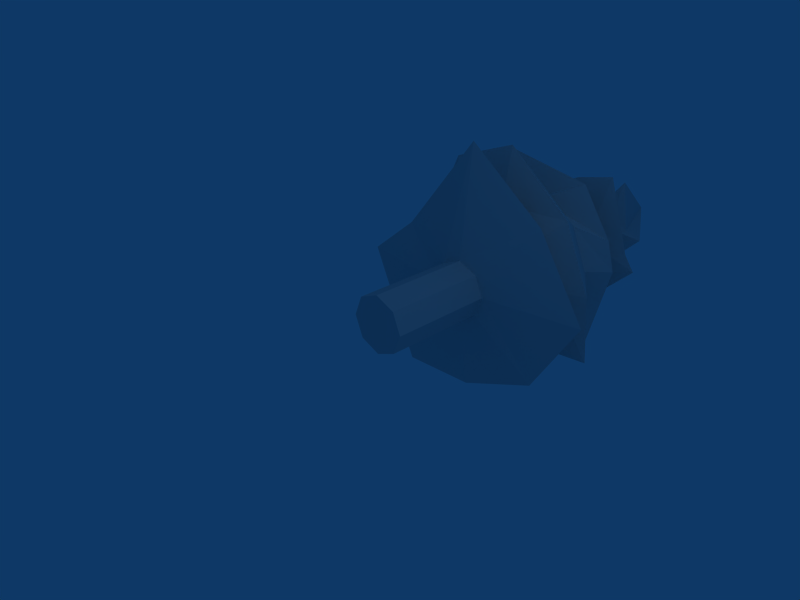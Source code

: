 # Source: trees.blend  (saved by Blender 2.46.0; exported with 4.5.12 LTS)
import bpy
from mathutils import Matrix  # noqa: F401  (used for matrix-valued properties, if any)

bpy.ops.wm.read_factory_settings(use_empty=True)
scene = bpy.context.scene
scene.name = 'Scene'

# ---- collections
col_collection_1 = bpy.data.collections.new('Collection 1'); scene.collection.children.link(col_collection_1)

# ---- materials (node trees are filled in below, after node groups)
mat_material = bpy.data.materials.new('Material')
mat_material.alpha_threshold = 0.0
mat_material.roughness = 0.5
mat_material.line_color = (0.0, 0.0, 0.0, 1.0)

# ---- material node trees

# ---- world
world_world = bpy.data.worlds.new('World'); scene.world = world_world
world_world.color = (0.05656, 0.2208, 0.4)
world_world.use_sun_shadow = False
world_world.sun_shadow_jitter_overblur = 0.0
world_world.cycles.sampling_method = 'MANUAL'
world_world.cycles.sample_map_resolution = 256

# ---- cameras
cam_camera = bpy.data.cameras.new('Camera')
cam_camera.passepartout_alpha = 0.2
cam_camera.clip_end = 100.0
cam_camera.lens = 35.0
cam_camera.ortho_scale = 7.314
cam_camera.show_passepartout = False
cam_camera.show_safe_areas = True
cam_camera.dof.focus_distance = 0.0
cam_camera.dof.aperture_fstop = 128.0

# ---- lights
light_spot = bpy.data.lights.new('Spot', 'POINT')
light_spot.transmission_factor = 0.0
light_spot.cutoff_distance = 30.0
light_spot.energy = 100.0
light_spot.shadow_buffer_clip_start = 1.001
light_spot.shadow_soft_size = 1.0
light_spot.shadow_maximum_resolution = 0.006
light_spot.use_absolute_resolution = True
light_spot.cycles.use_multiple_importance_sampling = False

# ---- meshes
me_cube = bpy.data.meshes.new('Cube')
me_cube.from_pydata([(-0.1353, 0.1594, -0.1365), (-0.1071, 0.1594, -0.2046), (-0.1353, 0.1594, -0.2727), (-0.2034, 0.1594, -0.3009), (-0.2716, 0.1594, -0.2727), (-0.2998, 0.1594, -0.2046), (-0.2716, 0.1594, -0.1365), (-0.2034, 0.1594, -0.1083), (-0.1353, -0.1875, -0.1365), (-0.1071, -0.1875, -0.2046), (-0.1353, -0.1875, -0.2727), (-0.2034, -0.1875, -0.3009), (-0.2716, -0.1875, -0.2727), (-0.2998, -0.1875, -0.2046), (-0.2716, -0.1875, -0.1365), (-0.2034, -0.1875, -0.1083), (-0.2034, -0.1875, -0.2046), (-0.2034, 0.2079, 0.2623), (0.06015, 0.2079, 0.059), (-0.467, 0.2079, -0.06269), (-0.6436, 0.2079, -0.2046), (-0.467, 0.2079, -0.5874), (-0.2034, 0.2079, -0.5774), (0.06015, 0.2079, -0.4682), (0.2253, 0.2079, -0.2046), (-0.03998, 0.3525, -0.04113), (0.02773, 0.3525, -0.2046), (-0.03998, 0.3525, -0.3681), (-0.2034, 0.3525, -0.4358), (-0.3669, 0.3525, -0.3681), (-0.4346, 0.3525, -0.2046), (-0.3669, 0.3525, -0.04113), (-0.2034, 0.3525, 0.02658), (-0.2034, 0.3914, 0.2148), (0.0235, 0.3914, 0.02235), (-0.4304, 0.3914, 0.136), (-0.5994, 0.4024, -0.2033), (-0.4304, 0.3914, -0.4315), (-0.2034, 0.3914, -0.4585), (0.1351, 0.3914, -0.4315), (0.1175, 0.3914, -0.2046), (-0.05848, 0.5489, -0.05964), (0.001561, 0.5489, -0.2046), (-0.05848, 0.5489, -0.3496), (-0.2034, 0.5489, -0.4096), (-0.3484, 0.5489, -0.3496), (-0.4085, 0.5489, -0.2046), (-0.3484, 0.5489, -0.05964), (-0.2034, 0.5489, 0.0004086), (0.03893, 0.6119, -0.1018), (-0.06981, 0.6119, 0.06597), (-0.3948, 0.6119, 0.1318), (-0.474, 0.6119, -0.2046), (-0.4426, 0.6119, -0.3959), (-0.2034, 0.6119, -0.4752), (-0.01213, 0.6119, -0.5088), (0.06712, 0.6119, -0.2046), (-0.1025, 0.742, -0.1037), (-0.06075, 0.742, -0.2046), (-0.1025, 0.742, -0.3055), (-0.2034, 0.742, -0.3473), (-0.3044, 0.742, -0.3055), (-0.3461, 0.742, -0.2046), (-0.3044, 0.742, -0.1037), (-0.2034, 0.742, -0.0619), (-0.2034, 0.7661, 0.02611), (-0.06531, 0.7661, 0.0566), (-0.4755, 0.7661, -0.125), (-0.3988, 0.7661, -0.2046), (-0.3715, 0.7661, -0.4407), (-0.149, 0.7661, -0.4512), (0.05485, 0.7661, -0.2589), (0.01771, 0.7661, -0.2046), (-0.1342, 0.937, -0.2046), (-0.1545, 0.937, -0.1557), (-0.1545, 0.937, -0.2535), (-0.2034, 0.937, -0.2738), (-0.2524, 0.937, -0.2535), (-0.2727, 0.937, -0.2046), (-0.2524, 0.937, -0.1557), (-0.2034, 0.937, -0.1354), (-0.1345, 0.9675, -0.0239), (-0.2034, 0.9675, -0.107), (-0.3371, 0.9675, -0.1356), (-0.301, 0.9675, -0.2046), (-0.2133, 0.9675, -0.2736), (-0.198, 0.9675, -0.3754), (-0.04567, 0.9675, -0.2275), (-0.1059, 0.9675, -0.2046), (-0.2034, 1.234, -0.2046), (0.0235, 0.3914, 0.02235), (0.1175, 0.3914, -0.2046)], [], [(16, 9, 8), (16, 10, 9), (16, 11, 10), (16, 12, 11), (16, 13, 12), (16, 14, 13), (16, 15, 14), (16, 8, 15), (0, 8, 9, 1), (1, 9, 10, 2), (2, 10, 11, 3), (3, 11, 12, 4), (4, 12, 13, 5), (5, 13, 14, 6), (6, 14, 15, 7), (8, 0, 7, 15), (7, 0, 18, 17), (6, 7, 17, 19), (5, 6, 19, 20), (4, 5, 20, 21), (3, 4, 21, 22), (2, 3, 22, 23), (1, 2, 23, 24), (0, 1, 24, 18), (18, 24, 26, 25), (24, 23, 27, 26), (23, 22, 28, 27), (22, 21, 29, 28), (21, 20, 30, 29), (20, 19, 31, 30), (19, 17, 32, 31), (17, 18, 25, 32), (32, 25, 34, 33), (31, 32, 33, 35), (30, 31, 35, 36), (29, 30, 36, 37), (28, 29, 37, 38), (27, 28, 38, 39), (26, 27, 39, 40), (25, 26, 40, 34), (34, 40, 42, 41), (40, 39, 43, 42), (39, 38, 44, 43), (38, 37, 45, 44), (37, 36, 46, 45), (36, 35, 47, 46), (35, 33, 48, 47), (33, 34, 41, 48), (48, 41, 49, 50), (47, 48, 50, 51), (46, 47, 51, 52), (45, 46, 52, 53), (44, 45, 53, 54), (43, 44, 54, 55), (42, 43, 55, 56), (41, 42, 56, 49), (49, 56, 58, 57), (56, 55, 59, 58), (55, 54, 60, 59), (54, 53, 61, 60), (53, 52, 62, 61), (52, 51, 63, 62), (51, 50, 64, 63), (50, 49, 57, 64), (64, 57, 66, 65), (63, 64, 65, 67), (62, 63, 67, 68), (61, 62, 68, 69), (60, 61, 69, 70), (59, 60, 70, 71), (58, 59, 71, 72), (57, 58, 72, 66), (66, 72, 73, 74), (72, 71, 75, 73), (71, 70, 76, 75), (70, 69, 77, 76), (69, 68, 78, 77), (68, 67, 79, 78), (67, 65, 80, 79), (65, 66, 74, 80), (80, 74, 81, 82), (79, 80, 82, 83), (78, 79, 83, 84), (77, 78, 84, 85), (76, 77, 85, 86), (75, 76, 86, 87), (73, 75, 87, 88), (74, 73, 88, 81), (89, 82, 81), (89, 83, 82), (89, 84, 83), (89, 85, 84), (89, 86, 85), (89, 87, 86), (89, 88, 87), (89, 81, 88), (40, 34, 90, 91)])
_uv = me_cube.uv_layers.new(name='UVTex')
_uv.uv.foreach_set('vector', [0.8866, 0.8946, 0.8813, 0.8923, 0.8829, 0.8867, 0.8866, 0.8946, 0.8817, 0.9024, 0.8813, 0.8923, 0.8866, 0.8946, 0.8874, 0.9198, 0.8817, 0.9024, 0.8866, 0.8946, 0.8933, 0.8989, 0.8874, 0.9198, 0.8866, 0.8946, 0.8919, 0.8882, 0.8933, 0.8989, 0.8866, 0.8946, 0.8885, 0.8841, 0.8919, 0.8882, 0.8866, 0.8946, 0.8854, 0.8841, 0.8885, 0.8841, 0.8866, 0.8946, 0.8829, 0.8867, 0.8854, 0.8841, 0.8888, 0.801, 0.8829, 0.8867, 0.8813, 0.8923, 0.9, 0.7967, 0.9, 0.7967, 0.8813, 0.8923, 0.8817, 0.9024, 0.9083, 0.7797, 0.9083, 0.7797, 0.8817, 0.9024, 0.8874, 0.9198, 0.909, 0.7497, 0.909, 0.7497, 0.8874, 0.9198, 0.8933, 0.8989, 0.8963, 0.7069, 0.8963, 0.7069, 0.8933, 0.8989, 0.8919, 0.8882, 0.8788, 0.7445, 0.8788, 0.7445, 0.8919, 0.8882, 0.8885, 0.8841, 0.8744, 0.7738, 0.8744, 0.7738, 0.8885, 0.8841, 0.8854, 0.8841, 0.879, 0.793, 0.8829, 0.8867, 0.8888, 0.801, 0.879, 0.793, 0.8854, 0.8841, 0.8397, 0.1023, 0.7447, 0.3426, 0.4814, 0.2419, 0.4746, 0.2446, 0.6206, 0.04527, 0.8397, 0.1023, 0.4746, 0.2446, 0.4674, 0.247, 0.2736, 0.04243, 0.6206, 0.04527, 0.4674, 0.247, 0.4713, 0.255, 0.1006, 0.1823, 0.2736, 0.04243, 0.4713, 0.255, 0.4758, 0.258, 0.2203, 0.4157, 0.1006, 0.1823, 0.4758, 0.258, 0.4812, 0.2598, 0.4192, 0.4938, 0.2203, 0.4157, 0.4812, 0.2598, 0.488, 0.2552, 0.642, 0.5595, 0.4192, 0.4938, 0.488, 0.2552, 0.4852, 0.2483, 0.7447, 0.3426, 0.642, 0.5595, 0.4852, 0.2483, 0.4814, 0.2419, 0.4814, 0.2419, 0.4852, 0.2483, 0.4816, 0.2502, 0.4791, 0.2477, 0.4852, 0.2483, 0.488, 0.2552, 0.4824, 0.2537, 0.4816, 0.2502, 0.488, 0.2552, 0.4812, 0.2598, 0.48, 0.2556, 0.4824, 0.2537, 0.4812, 0.2598, 0.4758, 0.258, 0.4762, 0.2547, 0.48, 0.2556, 0.4758, 0.258, 0.4713, 0.255, 0.4734, 0.2529, 0.4762, 0.2547, 0.4713, 0.255, 0.4674, 0.247, 0.4733, 0.2496, 0.4734, 0.2529, 0.4674, 0.247, 0.4746, 0.2446, 0.4754, 0.2472, 0.4733, 0.2496, 0.4746, 0.2446, 0.4814, 0.2419, 0.4791, 0.2477, 0.4754, 0.2472, 0.4754, 0.2472, 0.4791, 0.2477, 0.4784, 0.2493, 0.4763, 0.2501, 0.4733, 0.2496, 0.4754, 0.2472, 0.4763, 0.2501, 0.4756, 0.2506, 0.4734, 0.2529, 0.4733, 0.2496, 0.4756, 0.2506, 0.4754, 0.2526, 0.4762, 0.2547, 0.4734, 0.2529, 0.4754, 0.2526, 0.4764, 0.254, 0.48, 0.2556, 0.4762, 0.2547, 0.4764, 0.254, 0.4795, 0.2553, 0.4824, 0.2537, 0.48, 0.2556, 0.4795, 0.2553, 0.4802, 0.2526, 0.4816, 0.2502, 0.4824, 0.2537, 0.4802, 0.2526, 0.4801, 0.2511, 0.4791, 0.2477, 0.4816, 0.2502, 0.4801, 0.2511, 0.4784, 0.2493, 0.4784, 0.2493, 0.4801, 0.2511, 0.4786, 0.2521, 0.4778, 0.2514, 0.4801, 0.2511, 0.4802, 0.2526, 0.4789, 0.2531, 0.4786, 0.2521, 0.4802, 0.2526, 0.4795, 0.2553, 0.4779, 0.2538, 0.4789, 0.2531, 0.4795, 0.2553, 0.4764, 0.254, 0.4768, 0.2537, 0.4779, 0.2538, 0.4764, 0.254, 0.4754, 0.2526, 0.4762, 0.2528, 0.4768, 0.2537, 0.4754, 0.2526, 0.4756, 0.2506, 0.4762, 0.2521, 0.4762, 0.2528, 0.4756, 0.2506, 0.4763, 0.2501, 0.4768, 0.2515, 0.4762, 0.2521, 0.4763, 0.2501, 0.4784, 0.2493, 0.4778, 0.2514, 0.4768, 0.2515, 0.4768, 0.2515, 0.4778, 0.2514, 0.4778, 0.2523, 0.4771, 0.2521, 0.4762, 0.2521, 0.4768, 0.2515, 0.4771, 0.2521, 0.4765, 0.2526, 0.4762, 0.2528, 0.4762, 0.2521, 0.4765, 0.2526, 0.4763, 0.2531, 0.4768, 0.2537, 0.4762, 0.2528, 0.4763, 0.2531, 0.4767, 0.2536, 0.4779, 0.2538, 0.4768, 0.2537, 0.4767, 0.2536, 0.4775, 0.2537, 0.4789, 0.2531, 0.4779, 0.2538, 0.4775, 0.2537, 0.4777, 0.2535, 0.4786, 0.2521, 0.4789, 0.2531, 0.4777, 0.2535, 0.478, 0.2526, 0.4778, 0.2514, 0.4786, 0.2521, 0.478, 0.2526, 0.4778, 0.2523, 0.4778, 0.2523, 0.478, 0.2526, 0.4771, 0.2534, 0.4769, 0.2531, 0.478, 0.2526, 0.4777, 0.2535, 0.477, 0.2537, 0.4771, 0.2534, 0.4777, 0.2535, 0.4775, 0.2537, 0.4768, 0.254, 0.477, 0.2537, 0.4775, 0.2537, 0.4767, 0.2536, 0.4766, 0.2539, 0.4768, 0.254, 0.4767, 0.2536, 0.4763, 0.2531, 0.4764, 0.2538, 0.4766, 0.2539, 0.4763, 0.2531, 0.4765, 0.2526, 0.4763, 0.2534, 0.4764, 0.2538, 0.4765, 0.2526, 0.4771, 0.2521, 0.4766, 0.2533, 0.4763, 0.2534, 0.4771, 0.2521, 0.4778, 0.2523, 0.4769, 0.2531, 0.4766, 0.2533, 0.4766, 0.2533, 0.4769, 0.2531, 0.4762, 0.2539, 0.4764, 0.2538, 0.4763, 0.2534, 0.4766, 0.2533, 0.4764, 0.2538, 0.476, 0.2541, 0.4764, 0.2538, 0.4763, 0.2534, 0.476, 0.2541, 0.4763, 0.2541, 0.4766, 0.2539, 0.4764, 0.2538, 0.4763, 0.2541, 0.4763, 0.2543, 0.4768, 0.254, 0.4766, 0.2539, 0.4763, 0.2543, 0.4764, 0.2542, 0.477, 0.2537, 0.4768, 0.254, 0.4764, 0.2542, 0.4766, 0.2538, 0.4771, 0.2534, 0.477, 0.2537, 0.4766, 0.2538, 0.4767, 0.2539, 0.4769, 0.2531, 0.4771, 0.2534, 0.4767, 0.2539, 0.4762, 0.2539, 0.4762, 0.2539, 0.4767, 0.2539, 0.4756, 0.2551, 0.4757, 0.2549, 0.4767, 0.2539, 0.4766, 0.2538, 0.4757, 0.2548, 0.4756, 0.2551, 0.4766, 0.2538, 0.4764, 0.2542, 0.4757, 0.2551, 0.4757, 0.2548, 0.4764, 0.2542, 0.4763, 0.2543, 0.4758, 0.255, 0.4757, 0.2551, 0.4763, 0.2543, 0.4763, 0.2541, 0.4756, 0.2553, 0.4758, 0.255, 0.4763, 0.2541, 0.476, 0.2541, 0.4757, 0.255, 0.4756, 0.2553, 0.476, 0.2541, 0.4764, 0.2538, 0.4756, 0.2552, 0.4757, 0.255, 0.4764, 0.2538, 0.4762, 0.2539, 0.4757, 0.2549, 0.4756, 0.2552, 0.4756, 0.2552, 0.4757, 0.2549, 0.4749, 0.2561, 0.4754, 0.2557, 0.4757, 0.255, 0.4756, 0.2552, 0.4754, 0.2557, 0.475, 0.2559, 0.4756, 0.2553, 0.4757, 0.255, 0.475, 0.2559, 0.4754, 0.2557, 0.4758, 0.255, 0.4756, 0.2553, 0.4754, 0.2557, 0.4754, 0.2552, 0.4757, 0.2551, 0.4758, 0.255, 0.4754, 0.2552, 0.4751, 0.256, 0.4757, 0.2548, 0.4757, 0.2551, 0.4751, 0.256, 0.475, 0.2558, 0.4756, 0.2551, 0.4757, 0.2548, 0.475, 0.2558, 0.4754, 0.2555, 0.4757, 0.2549, 0.4756, 0.2551, 0.4754, 0.2555, 0.4749, 0.2561, 0.4743, 0.257, 0.4754, 0.2557, 0.4749, 0.2561, 0.4743, 0.257, 0.475, 0.2559, 0.4754, 0.2557, 0.4743, 0.257, 0.4754, 0.2557, 0.475, 0.2559, 0.4743, 0.257, 0.4754, 0.2552, 0.4754, 0.2557, 0.4743, 0.257, 0.4751, 0.256, 0.4754, 0.2552, 0.4743, 0.257, 0.475, 0.2558, 0.4751, 0.256, 0.4743, 0.257, 0.4754, 0.2555, 0.475, 0.2558, 0.4743, 0.257, 0.4749, 0.2561, 0.4754, 0.2555, 0.727, 0.897, 0.8705, 0.8817, 0.8713, 0.9006, 0.7265, 0.9159])
me_cube.materials.append(mat_material)
me_cube.use_remesh_preserve_volume = False
me_cube.use_remesh_preserve_attributes = False
me_cube.use_mirror_vertex_groups = False
me_cube.update()

# ---- objects
ob_cube = bpy.data.objects.new('Cube', me_cube)
ob_lamp = bpy.data.objects.new('Lamp', light_spot)
ob_camera = bpy.data.objects.new('Camera', cam_camera)

# ---- transforms, parenting, visibility, modifiers, constraints
ob_cube.location = (1.009, 0.9568, 1.023)
ob_cube.scale = (5.0, 5.0, 5.0)
ob_cube.lock_rotations_4d = False
ob_cube.empty_display_type = 'ARROWS'
ob_cube.color = (0.0, 0.0, 0.0, 1.0)
ob_cube.lineart.crease_threshold = 0.0
ob_lamp.location = (4.076, 1.005, 5.904)
ob_lamp.rotation_euler = (0.6503, 0.05522, 1.866)
ob_lamp.lock_rotations_4d = False
ob_lamp.empty_display_type = 'ARROWS'
ob_lamp.color = (0.0, 0.0, 0.0, 0.0)
ob_lamp.lineart.crease_threshold = 0.0
ob_camera.location = (7.481, -6.508, 5.344)
ob_camera.rotation_euler = (1.109, 0.01082, 0.8149)
ob_camera.lock_rotations_4d = False
ob_camera.empty_display_type = 'ARROWS'
ob_camera.color = (0.0, 0.0, 0.0, 0.0)
ob_camera.display_type = 'WIRE'
ob_camera.lineart.crease_threshold = 0.0

# ---- collection membership
col_collection_1.objects.link(ob_cube)
col_collection_1.objects.link(ob_lamp)
col_collection_1.objects.link(ob_camera)

# ---- scene / render settings (as saved in the file)
scene.camera = ob_camera
scene.frame_start = 1; scene.frame_end = 250; scene.frame_set(1)
scene.render.engine = 'BLENDER_EEVEE_NEXT'
scene.render.image_settings.file_format = 'JPEG'
scene.render.image_settings.color_mode = 'RGB'
scene.render.image_settings.compression = 90
scene.render.resolution_x = 800
scene.render.resolution_y = 600
scene.render.pixel_aspect_x = 100.0
scene.render.pixel_aspect_y = 100.0
scene.render.fps = 25
scene.render.dither_intensity = 0.0
scene.render.use_compositing = False
scene.render.use_sequencer = False
scene.render.bake_margin = 2
scene.render.bake_bias = 0.0
scene.render.use_stamp_time = False
scene.render.use_stamp_date = False
scene.render.use_stamp_frame = False
scene.render.use_stamp_camera = False
scene.render.use_stamp_scene = False
scene.render.use_stamp_filename = False
scene.render.use_stamp_render_time = False
scene.render.stamp_font_size = 0
scene.cycles.use_denoising = False
scene.cycles.samples = 10
scene.cycles.sampling_pattern = 'TABULATED_SOBOL'
scene.cycles.light_sampling_threshold = 0.0
scene.cycles.use_adaptive_sampling = False
scene.cycles.use_light_tree = False
scene.cycles.blur_glossy = 0.0
scene.cycles.volume_bounces = 1
scene.cycles.pixel_filter_type = 'GAUSSIAN'
scene.cycles.sample_clamp_indirect = 0.0
scene.view_settings.view_transform = 'Raw'
bpy.context.view_layer.update()
